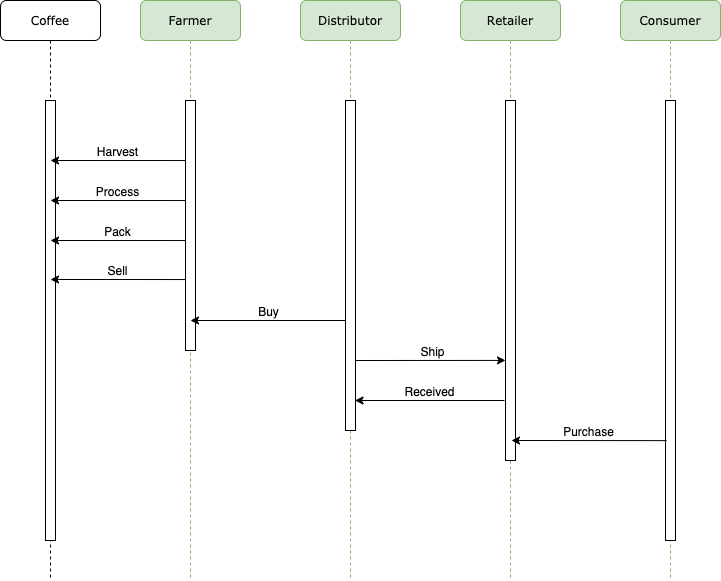

The diagram above was exported from draw.io. Its source (the exported page's mxGraphModel, read from the mxfile embedded in the PNG):
<mxGraphModel dx="1186" dy="610" grid="1" gridSize="10" guides="1" tooltips="1" connect="1" arrows="1" fold="1" page="1" pageScale="1" pageWidth="1100" pageHeight="850" background="none" math="0" shadow="0">
  <root>
    <mxCell id="0" />
    <mxCell id="1" parent="0" />
    <mxCell id="7baba1c4bc27f4b0-2" value="Farmer" style="shape=umlLifeline;perimeter=lifelinePerimeter;whiteSpace=wrap;html=1;container=1;collapsible=0;recursiveResize=0;outlineConnect=0;rounded=1;shadow=0;comic=0;labelBackgroundColor=none;strokeWidth=1;fontFamily=Verdana;fontSize=12;align=center;fillColor=#d5e8d4;strokeColor=#82b366;" parent="1" vertex="1">
      <mxGeometry x="240" y="80" width="100" height="580" as="geometry" />
    </mxCell>
    <mxCell id="7baba1c4bc27f4b0-10" value="" style="html=1;points=[];perimeter=orthogonalPerimeter;rounded=0;shadow=0;comic=0;labelBackgroundColor=none;strokeWidth=1;fontFamily=Verdana;fontSize=12;align=center;" parent="7baba1c4bc27f4b0-2" vertex="1">
      <mxGeometry x="45" y="100" width="10" height="250" as="geometry" />
    </mxCell>
    <mxCell id="7baba1c4bc27f4b0-3" value="Distributor" style="shape=umlLifeline;perimeter=lifelinePerimeter;whiteSpace=wrap;html=1;container=1;collapsible=0;recursiveResize=0;outlineConnect=0;rounded=1;shadow=0;comic=0;labelBackgroundColor=none;strokeWidth=1;fontFamily=Verdana;fontSize=12;align=center;fillColor=#d5e8d4;strokeColor=#82b366;" parent="1" vertex="1">
      <mxGeometry x="400" y="80" width="100" height="580" as="geometry" />
    </mxCell>
    <mxCell id="7baba1c4bc27f4b0-4" value="Retailer" style="shape=umlLifeline;perimeter=lifelinePerimeter;whiteSpace=wrap;html=1;container=1;collapsible=0;recursiveResize=0;outlineConnect=0;rounded=1;shadow=0;comic=0;labelBackgroundColor=none;strokeWidth=1;fontFamily=Verdana;fontSize=12;align=center;fillColor=#d5e8d4;strokeColor=#82b366;" parent="1" vertex="1">
      <mxGeometry x="560" y="80" width="100" height="580" as="geometry" />
    </mxCell>
    <mxCell id="7baba1c4bc27f4b0-5" value="Consumer" style="shape=umlLifeline;perimeter=lifelinePerimeter;whiteSpace=wrap;html=1;container=1;collapsible=0;recursiveResize=0;outlineConnect=0;rounded=1;shadow=0;comic=0;labelBackgroundColor=none;strokeWidth=1;fontFamily=Verdana;fontSize=12;align=center;fillColor=#d5e8d4;strokeColor=#82b366;" parent="1" vertex="1">
      <mxGeometry x="720" y="80" width="100" height="580" as="geometry" />
    </mxCell>
    <mxCell id="7baba1c4bc27f4b0-8" value="Coffee" style="shape=umlLifeline;perimeter=lifelinePerimeter;whiteSpace=wrap;html=1;container=1;collapsible=0;recursiveResize=0;outlineConnect=0;rounded=1;shadow=0;comic=0;labelBackgroundColor=none;strokeWidth=1;fontFamily=Verdana;fontSize=12;align=center;" parent="1" vertex="1">
      <mxGeometry x="100" y="80" width="100" height="580" as="geometry" />
    </mxCell>
    <mxCell id="7baba1c4bc27f4b0-9" value="" style="html=1;points=[];perimeter=orthogonalPerimeter;rounded=0;shadow=0;comic=0;labelBackgroundColor=none;strokeWidth=1;fontFamily=Verdana;fontSize=12;align=center;" parent="7baba1c4bc27f4b0-8" vertex="1">
      <mxGeometry x="45" y="100" width="10" height="440" as="geometry" />
    </mxCell>
    <mxCell id="7baba1c4bc27f4b0-16" value="" style="html=1;points=[];perimeter=orthogonalPerimeter;rounded=0;shadow=0;comic=0;labelBackgroundColor=none;strokeWidth=1;fontFamily=Verdana;fontSize=12;align=center;" parent="1" vertex="1">
      <mxGeometry x="605" y="180" width="10" height="360" as="geometry" />
    </mxCell>
    <mxCell id="ZOB3nEQ1uE_jERuXA3bp-1" value="" style="endArrow=classic;html=1;exitX=0;exitY=0.161;exitDx=0;exitDy=0;exitPerimeter=0;" edge="1" parent="1">
      <mxGeometry width="50" height="50" relative="1" as="geometry">
        <mxPoint x="285" y="240.02999999999997" as="sourcePoint" />
        <mxPoint x="150" y="240" as="targetPoint" />
      </mxGeometry>
    </mxCell>
    <mxCell id="ZOB3nEQ1uE_jERuXA3bp-2" value="Harvest" style="edgeLabel;html=1;align=center;verticalAlign=bottom;resizable=0;points=[];" vertex="1" connectable="0" parent="ZOB3nEQ1uE_jERuXA3bp-1">
      <mxGeometry x="0.0222" relative="1" as="geometry">
        <mxPoint as="offset" />
      </mxGeometry>
    </mxCell>
    <mxCell id="ZOB3nEQ1uE_jERuXA3bp-3" value="" style="endArrow=classic;html=1;exitX=0;exitY=0.161;exitDx=0;exitDy=0;exitPerimeter=0;" edge="1" parent="1">
      <mxGeometry width="50" height="50" relative="1" as="geometry">
        <mxPoint x="285" y="280.03" as="sourcePoint" />
        <mxPoint x="150" y="280" as="targetPoint" />
      </mxGeometry>
    </mxCell>
    <mxCell id="ZOB3nEQ1uE_jERuXA3bp-4" value="Process" style="edgeLabel;html=1;align=center;verticalAlign=bottom;resizable=0;points=[];" vertex="1" connectable="0" parent="ZOB3nEQ1uE_jERuXA3bp-3">
      <mxGeometry x="0.0222" relative="1" as="geometry">
        <mxPoint as="offset" />
      </mxGeometry>
    </mxCell>
    <mxCell id="ZOB3nEQ1uE_jERuXA3bp-5" value="" style="endArrow=classic;html=1;exitX=0;exitY=0.161;exitDx=0;exitDy=0;exitPerimeter=0;" edge="1" parent="1">
      <mxGeometry width="50" height="50" relative="1" as="geometry">
        <mxPoint x="285" y="320.03" as="sourcePoint" />
        <mxPoint x="150" y="320" as="targetPoint" />
      </mxGeometry>
    </mxCell>
    <mxCell id="ZOB3nEQ1uE_jERuXA3bp-6" value="Pack" style="edgeLabel;html=1;align=center;verticalAlign=bottom;resizable=0;points=[];" vertex="1" connectable="0" parent="ZOB3nEQ1uE_jERuXA3bp-5">
      <mxGeometry x="0.0222" relative="1" as="geometry">
        <mxPoint as="offset" />
      </mxGeometry>
    </mxCell>
    <mxCell id="ZOB3nEQ1uE_jERuXA3bp-7" value="" style="endArrow=classic;html=1;exitX=0;exitY=0.161;exitDx=0;exitDy=0;exitPerimeter=0;" edge="1" parent="1">
      <mxGeometry width="50" height="50" relative="1" as="geometry">
        <mxPoint x="285" y="359.03" as="sourcePoint" />
        <mxPoint x="150" y="359" as="targetPoint" />
      </mxGeometry>
    </mxCell>
    <mxCell id="ZOB3nEQ1uE_jERuXA3bp-8" value="Sell" style="edgeLabel;html=1;align=center;verticalAlign=bottom;resizable=0;points=[];" vertex="1" connectable="0" parent="ZOB3nEQ1uE_jERuXA3bp-7">
      <mxGeometry x="0.0222" relative="1" as="geometry">
        <mxPoint as="offset" />
      </mxGeometry>
    </mxCell>
    <mxCell id="ZOB3nEQ1uE_jERuXA3bp-9" value="" style="endArrow=classic;html=1;" edge="1" parent="1" source="7baba1c4bc27f4b0-3">
      <mxGeometry width="50" height="50" relative="1" as="geometry">
        <mxPoint x="425" y="400.03" as="sourcePoint" />
        <mxPoint x="290" y="400" as="targetPoint" />
      </mxGeometry>
    </mxCell>
    <mxCell id="ZOB3nEQ1uE_jERuXA3bp-10" value="Buy" style="edgeLabel;html=1;align=center;verticalAlign=bottom;resizable=0;points=[];" vertex="1" connectable="0" parent="ZOB3nEQ1uE_jERuXA3bp-9">
      <mxGeometry x="0.0222" relative="1" as="geometry">
        <mxPoint as="offset" />
      </mxGeometry>
    </mxCell>
    <mxCell id="ZOB3nEQ1uE_jERuXA3bp-11" value="" style="html=1;points=[];perimeter=orthogonalPerimeter;rounded=0;shadow=0;comic=0;labelBackgroundColor=none;strokeWidth=1;fontFamily=Verdana;fontSize=12;align=center;" vertex="1" parent="1">
      <mxGeometry x="445" y="180" width="10" height="330" as="geometry" />
    </mxCell>
    <mxCell id="ZOB3nEQ1uE_jERuXA3bp-12" value="" style="endArrow=classic;html=1;entryX=0;entryY=0.722;entryDx=0;entryDy=0;entryPerimeter=0;" edge="1" parent="1" target="7baba1c4bc27f4b0-16">
      <mxGeometry width="50" height="50" relative="1" as="geometry">
        <mxPoint x="455" y="440" as="sourcePoint" />
        <mxPoint x="600" y="440" as="targetPoint" />
      </mxGeometry>
    </mxCell>
    <mxCell id="ZOB3nEQ1uE_jERuXA3bp-13" value="Ship" style="edgeLabel;html=1;align=center;verticalAlign=bottom;resizable=0;points=[];" vertex="1" connectable="0" parent="ZOB3nEQ1uE_jERuXA3bp-12">
      <mxGeometry x="0.0222" relative="1" as="geometry">
        <mxPoint as="offset" />
      </mxGeometry>
    </mxCell>
    <mxCell id="ZOB3nEQ1uE_jERuXA3bp-14" value="" style="html=1;points=[];perimeter=orthogonalPerimeter;rounded=0;shadow=0;comic=0;labelBackgroundColor=none;strokeWidth=1;fontFamily=Verdana;fontSize=12;align=center;" vertex="1" parent="1">
      <mxGeometry x="765" y="180" width="10" height="440" as="geometry" />
    </mxCell>
    <mxCell id="ZOB3nEQ1uE_jERuXA3bp-17" value="" style="endArrow=classic;html=1;" edge="1" parent="1">
      <mxGeometry width="50" height="50" relative="1" as="geometry">
        <mxPoint x="604" y="480" as="sourcePoint" />
        <mxPoint x="454.5" y="480" as="targetPoint" />
      </mxGeometry>
    </mxCell>
    <mxCell id="ZOB3nEQ1uE_jERuXA3bp-18" value="Received" style="edgeLabel;html=1;align=center;verticalAlign=bottom;resizable=0;points=[];" vertex="1" connectable="0" parent="ZOB3nEQ1uE_jERuXA3bp-17">
      <mxGeometry x="0.0222" relative="1" as="geometry">
        <mxPoint as="offset" />
      </mxGeometry>
    </mxCell>
    <mxCell id="ZOB3nEQ1uE_jERuXA3bp-19" value="" style="endArrow=classic;html=1;exitX=0.5;exitY=0.773;exitDx=0;exitDy=0;exitPerimeter=0;" edge="1" parent="1">
      <mxGeometry width="50" height="50" relative="1" as="geometry">
        <mxPoint x="766" y="520.1199999999999" as="sourcePoint" />
        <mxPoint x="611" y="520" as="targetPoint" />
      </mxGeometry>
    </mxCell>
    <mxCell id="ZOB3nEQ1uE_jERuXA3bp-20" value="Purchase" style="edgeLabel;html=1;align=center;verticalAlign=bottom;resizable=0;points=[];" vertex="1" connectable="0" parent="ZOB3nEQ1uE_jERuXA3bp-19">
      <mxGeometry x="0.0222" relative="1" as="geometry">
        <mxPoint as="offset" />
      </mxGeometry>
    </mxCell>
  </root>
</mxGraphModel>